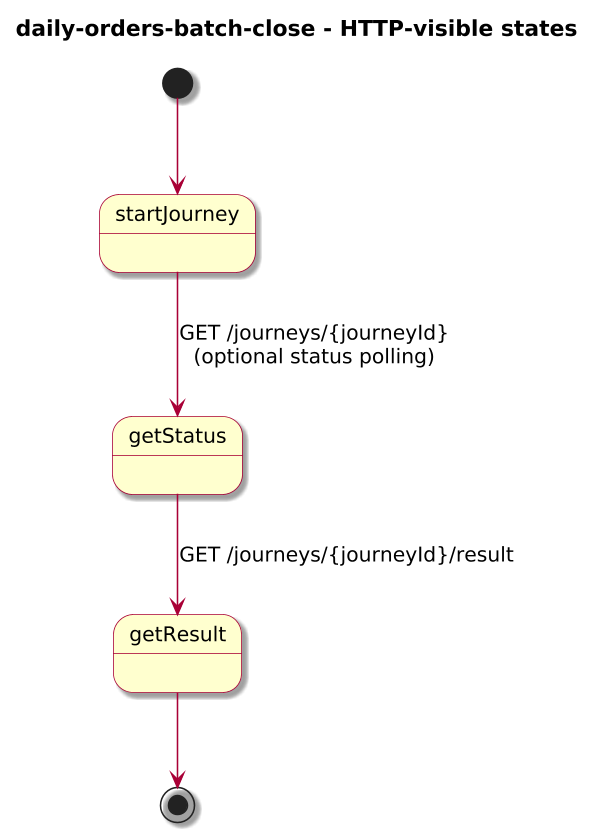

The diagram above was rendered by PlantUML. Its source (embedded in the PNG):
@startuml
!include journey-diagram-theme.puml
title daily-orders-batch-close - HTTP-visible states

[*] --> startJourney

state startJourney
state getStatus
state getResult

startJourney --> getStatus : GET /journeys/{journeyId}\n(optional status polling)
getStatus --> getResult : GET /journeys/{journeyId}/result

getResult --> [*]

@enduml